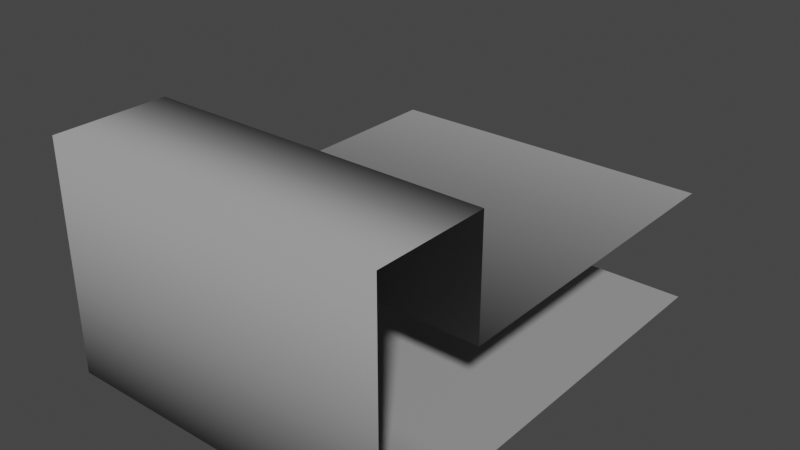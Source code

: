 # Source: Roof_03_-_Edge.blend  (saved by Blender 3.5.10; exported with 4.5.12 LTS)
import bpy
from mathutils import Matrix  # noqa: F401  (used for matrix-valued properties, if any)

bpy.ops.wm.read_factory_settings(use_empty=True)
scene = bpy.context.scene
scene.name = 'Scene'

# ---- collections
col_collection = bpy.data.collections.new('Collection'); scene.collection.children.link(col_collection)

# ---- materials (node trees are filled in below, after node groups)
mat_m_concrete = bpy.data.materials.new('m_concrete')
mat_m_concrete.use_transparent_shadow = False

# ---- material node trees
mat_m_concrete.use_nodes = True; mat_m_concrete.node_tree.nodes.clear()
_N = mat_m_concrete.node_tree.nodes; _L = mat_m_concrete.node_tree.links
n0 = _N.new('ShaderNodeBsdfPrincipled'); n0.name = 'Principled BSDF'; n0.location = (10, 300)
n0.distribution = 'GGX'
n0.subsurface_method = 'RANDOM_WALK_SKIN'
n0.inputs[0].default_value = (0.3465, 0.3465, 0.3465, 1.0)
n0.inputs[3].default_value = 1.45
n0.inputs[27].default_value = (0.0, 0.0, 0.0, 1.0)
n0.inputs[28].default_value = 1.0
n1 = _N.new('ShaderNodeOutputMaterial'); n1.name = 'Material Output'; n1.location = (300, 300)
_L.new(n0.outputs[0], n1.inputs[0])
n1.is_active_output = True

# ---- world
world_world = bpy.data.worlds.new('World'); scene.world = world_world
world_world.use_nodes = True; world_world.node_tree.nodes.clear()
_N = world_world.node_tree.nodes; _L = world_world.node_tree.links
n0 = _N.new('ShaderNodeOutputWorld'); n0.name = 'World Output'; n0.location = (300, 300)
n1 = _N.new('ShaderNodeBackground'); n1.name = 'Background'; n1.location = (10, 300)
n1.inputs[0].default_value = (0.05088, 0.05088, 0.05088, 1.0)
_L.new(n1.outputs[0], n0.inputs[0])
n0.is_active_output = True
world_world.color = (0.05088, 0.05088, 0.05088)
world_world.use_sun_shadow = False
world_world.sun_shadow_jitter_overblur = 0.0

# ---- meshes
me_cube_010 = bpy.data.meshes.new('Cube.010')
me_cube_010.from_pydata([(1.5, -1.5, 1.0), (-1.5, -1.5, 0.0), (1.5, 1.5, 1.0), (-1.5, 1.5, 0.0), (-1.5, 1.5, 1.0), (1.5, -1.5, 0.0), (-1.5, -1.5, 1.0), (1.5, 1.5, 0.0), (1.5, -2.5, 1.0), (-1.5, -2.5, 1.0), (-1.5, -2.5, 0.0), (1.5, -2.5, 0.0), (1.5, -1.5, 2.0), (-1.5, -1.5, 2.0), (1.5, -2.5, 2.0), (-1.5, -2.5, 2.0)], [], [(2, 4, 6, 0), (7, 5, 1, 3), (12, 13, 15, 14), (9, 10, 11, 8), (1, 5, 11, 10), (0, 6, 13, 12), (9, 8, 14, 15)])
me_cube_010.polygons.foreach_set('use_smooth', [True] * 7)
_uv = me_cube_010.uv_layers.new(name='UVMap')
_uv.uv.foreach_set('vector', [0.625, 0.5, 0.875, 0.5, 0.875, 0.75, 0.625, 0.75, 0.625, 0.5, 0.625, 0.75, 0.875, 0.75, 0.875, 0.5, 0.625, 0.75, 0.875, 0.75, 0.875, 0.75, 0.625, 0.75, 0.875, 0.75, 0.875, 0.75, 0.625, 0.75, 0.625, 0.75, 0.875, 0.75, 0.625, 0.75, 0.625, 0.75, 0.875, 0.75, 0.625, 0.75, 0.875, 0.75, 0.875, 0.75, 0.625, 0.75, 0.875, 0.75, 0.625, 0.75, 0.625, 0.75, 0.875, 0.75])
me_cube_010.materials.append(mat_m_concrete)
me_cube_010.update()

# ---- objects
ob_middle_floor = bpy.data.objects.new('Middle floor', me_cube_010)

# ---- transforms, parenting, visibility, modifiers, constraints
ob_middle_floor.location = (0.0, 0.0, 0.0)
_m = ob_middle_floor.modifiers.new('Bevel', 'BEVEL')
_m.width = 0.2
_m.width_pct = 0.2
_m.segments = 3
_m.limit_method = 'WEIGHT'

# ---- collection membership
col_collection.objects.link(ob_middle_floor)

# ---- scene / render settings (as saved in the file)
scene.frame_start = 1; scene.frame_end = 250; scene.frame_set(5)
scene.render.engine = 'BLENDER_EEVEE_NEXT'
scene.cycles.use_denoising = False
scene.cycles.samples = 128
scene.cycles.sampling_pattern = 'TABULATED_SOBOL'
scene.cycles.use_adaptive_sampling = False
scene.cycles.use_light_tree = False
scene.view_settings.view_transform = 'Filmic'
bpy.context.view_layer.update()

# ---- added for rendering (the .blend has no active camera and no usable light): camera, sun
cam_auto = bpy.data.cameras.new('AutoCamera')
cam_auto.lens = 50.0
cam_auto.sensor_width = 36.0
cam_auto.clip_end = 1000.0
ob_auto_camera = bpy.data.objects.new('AutoCamera', cam_auto)
scene.collection.objects.link(ob_auto_camera)
ob_auto_camera.location = (4.98249, -6.47898, 4.98599)
ob_auto_camera.rotation_euler = (1.09748, -7.21219e-08, 0.694738)
scene.camera = ob_auto_camera
light_auto_sun = bpy.data.lights.new('AutoSun', 'SUN')
light_auto_sun.energy = 3.0
light_auto_sun.angle = 0.0523599
ob_auto_sun = bpy.data.objects.new('AutoSun', light_auto_sun)
scene.collection.objects.link(ob_auto_sun)
ob_auto_sun.rotation_euler = (0.872665, 0.174533, 0.523599)
bpy.context.view_layer.update()
